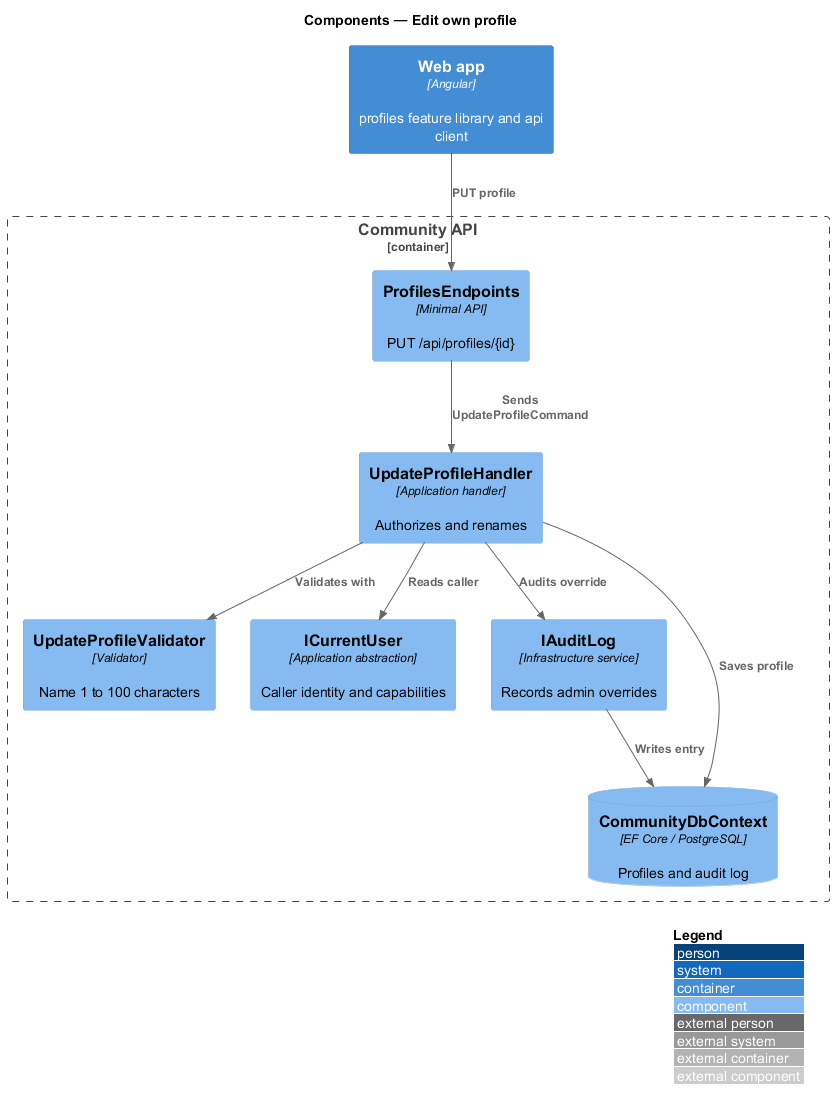

The diagram above was rendered by PlantUML. Its source (embedded in the PNG):
@startuml
!include <C4/C4_Component>
LAYOUT_WITH_LEGEND()
title Components — Edit own profile

Container(spa, "Web app", "Angular", "profiles feature library and api client")
Container_Boundary(api, "Community API") {
  Component(ep, "ProfilesEndpoints", "Minimal API", "PUT /api/profiles/{id}")
  Component(val, "UpdateProfileValidator", "Validator", "Name 1 to 100 characters")
  Component(h, "UpdateProfileHandler", "Application handler", "Authorizes and renames")
  Component(cu, "ICurrentUser", "Application abstraction", "Caller identity and capabilities")
  Component(au, "IAuditLog", "Infrastructure service", "Records admin overrides")
  ComponentDb(db, "CommunityDbContext", "EF Core / PostgreSQL", "Profiles and audit log")
}
Rel(spa, ep, "PUT profile")
Rel(ep, h, "Sends UpdateProfileCommand")
Rel(h, val, "Validates with")
Rel(h, cu, "Reads caller")
Rel(h, db, "Saves profile")
Rel(h, au, "Audits override")
Rel(au, db, "Writes entry")
@enduml